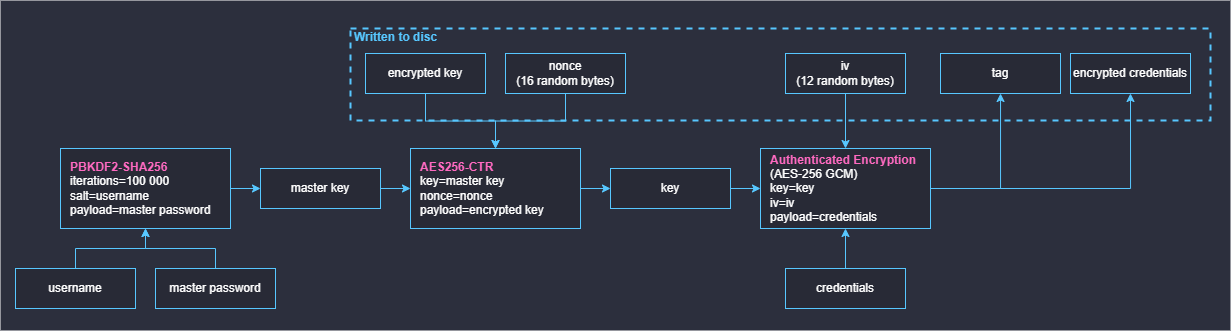

The diagram above was exported from draw.io. Its source (the exported page's mxGraphModel, read from the mxfile embedded in the PNG):
<mxGraphModel dx="1793" dy="1000" grid="1" gridSize="10" guides="1" tooltips="1" connect="1" arrows="1" fold="1" page="1" pageScale="1" pageWidth="1920" pageHeight="1200" math="0" shadow="0">
  <root>
    <mxCell id="0" />
    <mxCell id="1" parent="0" />
    <mxCell id="8Zr8CcEvAm1uqws0sgmD-4" value="&lt;br&gt;" style="rounded=0;whiteSpace=wrap;html=1;fontSize=16;strokeColor=none;fillColor=#2c2f3d;" vertex="1" parent="1">
      <mxGeometry x="330" y="420" width="1230" height="330" as="geometry" />
    </mxCell>
    <mxCell id="8Zr8CcEvAm1uqws0sgmD-3" value="&lt;font color=&quot;#57c7ff&quot;&gt;Written to disc&lt;/font&gt;" style="html=1;fontColor=#FF3333;fontStyle=1;align=left;verticalAlign=top;spacing=0;labelBorderColor=none;fillColor=none;dashed=1;strokeWidth=2;strokeColor=#57c7ff;spacingLeft=4;spacingTop=-3;rounded=0;" vertex="1" parent="1">
      <mxGeometry x="680" y="448" width="860" height="92" as="geometry" />
    </mxCell>
    <mxCell id="4ZGaqUEalj0peagcwycI-3" value="" style="edgeStyle=orthogonalEdgeStyle;rounded=0;orthogonalLoop=1;jettySize=auto;html=1;strokeColor=#57C7FF;" parent="1" source="COdLXqherxfiR-E7fL7R-1" target="COdLXqherxfiR-E7fL7R-2" edge="1">
      <mxGeometry relative="1" as="geometry" />
    </mxCell>
    <mxCell id="COdLXqherxfiR-E7fL7R-1" value="&lt;font color=&quot;#ffffff&quot;&gt;master password&lt;/font&gt;" style="rounded=0;whiteSpace=wrap;html=1;fillColor=#282A36;strokeWidth=1;strokeColor=#57C7FF;" parent="1" vertex="1">
      <mxGeometry x="485" y="688" width="120" height="40" as="geometry" />
    </mxCell>
    <mxCell id="COdLXqherxfiR-E7fL7R-8" value="" style="edgeStyle=orthogonalEdgeStyle;rounded=0;orthogonalLoop=1;jettySize=auto;html=1;strokeColor=#57C7FF;" parent="1" source="COdLXqherxfiR-E7fL7R-2" target="COdLXqherxfiR-E7fL7R-7" edge="1">
      <mxGeometry relative="1" as="geometry" />
    </mxCell>
    <mxCell id="COdLXqherxfiR-E7fL7R-2" value="&lt;b style=&quot;&quot;&gt;&lt;font color=&quot;#ff6ac1&quot;&gt;PBKDF2-SHA256&lt;/font&gt;&lt;/b&gt;&lt;br&gt;&lt;font color=&quot;#ffffff&quot;&gt;iterations=100 000&lt;/font&gt;&lt;br&gt;&lt;font color=&quot;#ffffff&quot;&gt;salt=username&lt;/font&gt;&lt;br&gt;&lt;font color=&quot;#ffffff&quot;&gt;payload=master password&lt;/font&gt;" style="rounded=0;whiteSpace=wrap;html=1;align=left;perimeterSpacing=0;strokeWidth=1;spacing=0;labelPosition=center;verticalLabelPosition=middle;verticalAlign=middle;spacingLeft=10;fillColor=#282a36;glass=0;shadow=0;strokeColor=#57C7FF;" parent="1" vertex="1">
      <mxGeometry x="390" y="568" width="170" height="80" as="geometry" />
    </mxCell>
    <mxCell id="COdLXqherxfiR-E7fL7R-15" value="" style="edgeStyle=orthogonalEdgeStyle;rounded=0;orthogonalLoop=1;jettySize=auto;html=1;strokeColor=#57C7FF;" parent="1" source="COdLXqherxfiR-E7fL7R-6" target="COdLXqherxfiR-E7fL7R-9" edge="1">
      <mxGeometry relative="1" as="geometry" />
    </mxCell>
    <mxCell id="COdLXqherxfiR-E7fL7R-6" value="encrypted key" style="rounded=0;whiteSpace=wrap;html=1;strokeWidth=1;fillColor=#282A36;fontColor=#FFFFFF;strokeColor=#57C7FF;" parent="1" vertex="1">
      <mxGeometry x="695" y="473" width="120" height="40" as="geometry" />
    </mxCell>
    <mxCell id="COdLXqherxfiR-E7fL7R-14" value="" style="edgeStyle=orthogonalEdgeStyle;rounded=0;orthogonalLoop=1;jettySize=auto;html=1;strokeColor=#57C7FF;" parent="1" target="COdLXqherxfiR-E7fL7R-9" edge="1">
      <mxGeometry relative="1" as="geometry">
        <mxPoint x="710" y="608" as="sourcePoint" />
      </mxGeometry>
    </mxCell>
    <mxCell id="COdLXqherxfiR-E7fL7R-7" value="&lt;font color=&quot;#ffffff&quot;&gt;master key&lt;/font&gt;" style="rounded=0;whiteSpace=wrap;html=1;strokeWidth=1;fillColor=#282A36;strokeColor=#57C7FF;" parent="1" vertex="1">
      <mxGeometry x="590" y="588" width="120" height="40" as="geometry" />
    </mxCell>
    <mxCell id="COdLXqherxfiR-E7fL7R-18" value="" style="edgeStyle=orthogonalEdgeStyle;rounded=0;orthogonalLoop=1;jettySize=auto;html=1;strokeColor=#57C7FF;" parent="1" source="COdLXqherxfiR-E7fL7R-9" target="COdLXqherxfiR-E7fL7R-17" edge="1">
      <mxGeometry relative="1" as="geometry" />
    </mxCell>
    <mxCell id="COdLXqherxfiR-E7fL7R-9" value="&lt;font color=&quot;#ff6ac1&quot;&gt;&lt;b style=&quot;&quot;&gt;AES256-CTR&lt;/b&gt;&lt;br&gt;&lt;/font&gt;&lt;font color=&quot;#ffffff&quot;&gt;key=master key&lt;/font&gt;&lt;br&gt;&lt;font color=&quot;#ffffff&quot;&gt;nonce=nonce&lt;/font&gt;&lt;br&gt;&lt;font color=&quot;#ffffff&quot;&gt;payload=encrypted key&lt;/font&gt;" style="rounded=0;whiteSpace=wrap;html=1;strokeWidth=1;spacingLeft=10;align=left;fillColor=#282a36;spacing=0;glass=0;shadow=0;strokeColor=#57C7FF;" parent="1" vertex="1">
      <mxGeometry x="740" y="568" width="170" height="80" as="geometry" />
    </mxCell>
    <mxCell id="COdLXqherxfiR-E7fL7R-16" value="" style="edgeStyle=orthogonalEdgeStyle;rounded=0;orthogonalLoop=1;jettySize=auto;html=1;strokeColor=#57C7FF;" parent="1" source="COdLXqherxfiR-E7fL7R-11" target="COdLXqherxfiR-E7fL7R-9" edge="1">
      <mxGeometry relative="1" as="geometry" />
    </mxCell>
    <mxCell id="COdLXqherxfiR-E7fL7R-11" value="nonce&lt;br&gt;(16 random bytes)&lt;br&gt;" style="rounded=0;whiteSpace=wrap;html=1;strokeWidth=1;fillColor=#282A36;fontColor=#FFFFFF;strokeColor=#57C7FF;" parent="1" vertex="1">
      <mxGeometry x="835" y="473" width="120" height="40" as="geometry" />
    </mxCell>
    <mxCell id="COdLXqherxfiR-E7fL7R-26" value="" style="edgeStyle=orthogonalEdgeStyle;rounded=0;orthogonalLoop=1;jettySize=auto;html=1;strokeColor=#57C7FF;" parent="1" source="COdLXqherxfiR-E7fL7R-17" target="COdLXqherxfiR-E7fL7R-24" edge="1">
      <mxGeometry relative="1" as="geometry" />
    </mxCell>
    <mxCell id="COdLXqherxfiR-E7fL7R-17" value="key" style="whiteSpace=wrap;html=1;align=center;rounded=0;strokeWidth=1;spacingLeft=0;fillColor=#282A36;fontColor=#FFFFFF;strokeColor=#57C7FF;" parent="1" vertex="1">
      <mxGeometry x="940" y="588" width="120" height="40" as="geometry" />
    </mxCell>
    <mxCell id="COdLXqherxfiR-E7fL7R-28" value="" style="edgeStyle=orthogonalEdgeStyle;rounded=0;orthogonalLoop=1;jettySize=auto;html=1;strokeColor=#57C7FF;" parent="1" source="COdLXqherxfiR-E7fL7R-20" target="COdLXqherxfiR-E7fL7R-24" edge="1">
      <mxGeometry relative="1" as="geometry" />
    </mxCell>
    <mxCell id="COdLXqherxfiR-E7fL7R-20" value="credentials" style="rounded=0;whiteSpace=wrap;html=1;strokeWidth=1;fillColor=#282A36;fontColor=#FFFFFF;strokeColor=#57C7FF;" parent="1" vertex="1">
      <mxGeometry x="1115" y="688" width="120" height="40" as="geometry" />
    </mxCell>
    <mxCell id="COdLXqherxfiR-E7fL7R-27" value="" style="edgeStyle=orthogonalEdgeStyle;rounded=0;orthogonalLoop=1;jettySize=auto;html=1;strokeColor=#57C7FF;" parent="1" source="COdLXqherxfiR-E7fL7R-22" target="COdLXqherxfiR-E7fL7R-24" edge="1">
      <mxGeometry relative="1" as="geometry" />
    </mxCell>
    <mxCell id="COdLXqherxfiR-E7fL7R-22" value="iv&lt;br&gt;(12 random bytes)" style="rounded=0;whiteSpace=wrap;html=1;fillColor=#282A36;strokeWidth=1;fontColor=#FFFFFF;strokeColor=#57C7FF;" parent="1" vertex="1">
      <mxGeometry x="1115" y="473" width="120" height="40" as="geometry" />
    </mxCell>
    <mxCell id="COdLXqherxfiR-E7fL7R-30" value="" style="edgeStyle=orthogonalEdgeStyle;rounded=0;orthogonalLoop=1;jettySize=auto;html=1;strokeColor=#57C7FF;" parent="1" source="COdLXqherxfiR-E7fL7R-24" target="COdLXqherxfiR-E7fL7R-29" edge="1">
      <mxGeometry relative="1" as="geometry" />
    </mxCell>
    <mxCell id="COdLXqherxfiR-E7fL7R-33" style="edgeStyle=orthogonalEdgeStyle;rounded=0;orthogonalLoop=1;jettySize=auto;html=1;entryX=0.5;entryY=1;entryDx=0;entryDy=0;strokeColor=#57C7FF;" parent="1" source="COdLXqherxfiR-E7fL7R-24" target="COdLXqherxfiR-E7fL7R-32" edge="1">
      <mxGeometry relative="1" as="geometry" />
    </mxCell>
    <mxCell id="COdLXqherxfiR-E7fL7R-24" value="&lt;b style=&quot;&quot;&gt;&lt;font color=&quot;#ff6ac1&quot;&gt;Authenticated Encryption&lt;/font&gt;&lt;br&gt;&lt;/b&gt;&lt;font color=&quot;#ffffff&quot;&gt;(AES-256 GCM)&lt;/font&gt;&lt;br&gt;&lt;font color=&quot;#ffffff&quot;&gt;key=key&lt;/font&gt;&lt;br&gt;&lt;font color=&quot;#ffffff&quot;&gt;iv=iv&lt;/font&gt;&lt;br&gt;&lt;font color=&quot;#ffffff&quot;&gt;payload=credentials&lt;/font&gt;" style="rounded=0;whiteSpace=wrap;html=1;strokeWidth=1;spacingLeft=10;align=left;fillColor=#282a36;spacing=0;glass=0;shadow=0;strokeColor=#57C7FF;" parent="1" vertex="1">
      <mxGeometry x="1090" y="568" width="170" height="80" as="geometry" />
    </mxCell>
    <mxCell id="COdLXqherxfiR-E7fL7R-29" value="tag" style="rounded=0;whiteSpace=wrap;html=1;strokeWidth=1;fillColor=#282A36;fontColor=#FFFFFF;strokeColor=#57C7FF;" parent="1" vertex="1">
      <mxGeometry x="1270" y="473" width="120" height="40" as="geometry" />
    </mxCell>
    <mxCell id="COdLXqherxfiR-E7fL7R-32" value="encrypted credentials" style="rounded=0;whiteSpace=wrap;html=1;strokeWidth=1;fillColor=#282A36;fontColor=#FFFFFF;strokeColor=#57C7FF;" parent="1" vertex="1">
      <mxGeometry x="1400" y="473" width="120" height="40" as="geometry" />
    </mxCell>
    <mxCell id="4ZGaqUEalj0peagcwycI-4" value="" style="edgeStyle=orthogonalEdgeStyle;rounded=0;orthogonalLoop=1;jettySize=auto;html=1;strokeColor=#57C7FF;" parent="1" source="4ZGaqUEalj0peagcwycI-1" target="COdLXqherxfiR-E7fL7R-2" edge="1">
      <mxGeometry relative="1" as="geometry" />
    </mxCell>
    <mxCell id="4ZGaqUEalj0peagcwycI-1" value="&lt;font color=&quot;#ffffff&quot;&gt;username&lt;/font&gt;" style="rounded=0;whiteSpace=wrap;html=1;fillColor=#282A36;strokeWidth=1;strokeColor=#57C7FF;" parent="1" vertex="1">
      <mxGeometry x="345" y="688" width="120" height="40" as="geometry" />
    </mxCell>
  </root>
</mxGraphModel>